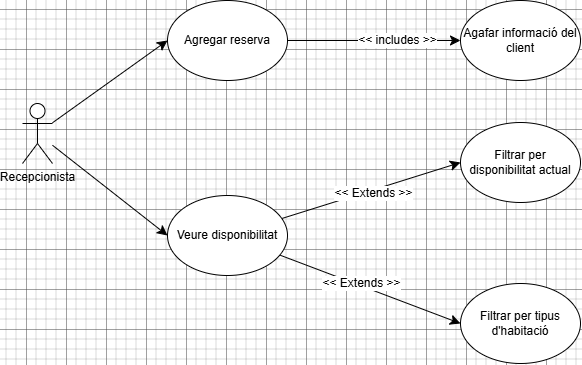

The diagram above was exported from draw.io. Its source (the exported page's mxGraphModel, read from the mxfile embedded in the PNG):
<mxGraphModel dx="2219" dy="957" grid="0" gridSize="10" guides="1" tooltips="1" connect="1" arrows="1" fold="1" page="0" pageScale="1" pageWidth="827" pageHeight="1169" math="0" shadow="0">
  <root>
    <mxCell id="0" />
    <mxCell id="1" parent="0" />
    <mxCell id="T07sxwnjmZS_1YRxQ96r-3" style="edgeStyle=none;curved=1;rounded=0;orthogonalLoop=1;jettySize=auto;html=1;entryX=0;entryY=0.5;entryDx=0;entryDy=0;fontSize=12;startSize=8;endSize=8;" edge="1" parent="1" source="T07sxwnjmZS_1YRxQ96r-1" target="T07sxwnjmZS_1YRxQ96r-2">
      <mxGeometry relative="1" as="geometry" />
    </mxCell>
    <mxCell id="T07sxwnjmZS_1YRxQ96r-5" style="edgeStyle=none;curved=1;rounded=0;orthogonalLoop=1;jettySize=auto;html=1;entryX=0;entryY=0.5;entryDx=0;entryDy=0;fontSize=12;startSize=8;endSize=8;" edge="1" parent="1" source="T07sxwnjmZS_1YRxQ96r-1" target="T07sxwnjmZS_1YRxQ96r-4">
      <mxGeometry relative="1" as="geometry" />
    </mxCell>
    <mxCell id="T07sxwnjmZS_1YRxQ96r-1" value="Recepcionista" style="shape=umlActor;verticalLabelPosition=bottom;verticalAlign=top;html=1;outlineConnect=0;" vertex="1" parent="1">
      <mxGeometry x="-3" y="135" width="30" height="60" as="geometry" />
    </mxCell>
    <mxCell id="T07sxwnjmZS_1YRxQ96r-11" style="edgeStyle=none;curved=1;rounded=0;orthogonalLoop=1;jettySize=auto;html=1;entryX=0;entryY=0.5;entryDx=0;entryDy=0;fontSize=12;startSize=8;endSize=8;" edge="1" parent="1" source="T07sxwnjmZS_1YRxQ96r-2" target="T07sxwnjmZS_1YRxQ96r-6">
      <mxGeometry relative="1" as="geometry" />
    </mxCell>
    <mxCell id="T07sxwnjmZS_1YRxQ96r-12" value="&amp;lt;&amp;lt; includes &amp;gt;&amp;gt;" style="edgeLabel;html=1;align=center;verticalAlign=middle;resizable=0;points=[];fontSize=12;" vertex="1" connectable="0" parent="T07sxwnjmZS_1YRxQ96r-11">
      <mxGeometry x="0.278" y="1" relative="1" as="geometry">
        <mxPoint x="-1" as="offset" />
      </mxGeometry>
    </mxCell>
    <mxCell id="T07sxwnjmZS_1YRxQ96r-2" value="Agregar reserva" style="ellipse;whiteSpace=wrap;html=1;" vertex="1" parent="1">
      <mxGeometry x="142" y="32" width="120" height="80" as="geometry" />
    </mxCell>
    <mxCell id="T07sxwnjmZS_1YRxQ96r-9" style="edgeStyle=none;curved=1;rounded=0;orthogonalLoop=1;jettySize=auto;html=1;entryX=0;entryY=0.5;entryDx=0;entryDy=0;fontSize=12;startSize=8;endSize=8;" edge="1" parent="1" source="T07sxwnjmZS_1YRxQ96r-4" target="T07sxwnjmZS_1YRxQ96r-7">
      <mxGeometry relative="1" as="geometry" />
    </mxCell>
    <mxCell id="T07sxwnjmZS_1YRxQ96r-13" value="&amp;lt;&amp;lt; Extends &amp;gt;&amp;gt;" style="edgeLabel;html=1;align=center;verticalAlign=middle;resizable=0;points=[];fontSize=12;" vertex="1" connectable="0" parent="T07sxwnjmZS_1YRxQ96r-9">
      <mxGeometry x="0.0037" y="-3" relative="1" as="geometry">
        <mxPoint as="offset" />
      </mxGeometry>
    </mxCell>
    <mxCell id="T07sxwnjmZS_1YRxQ96r-10" style="edgeStyle=none;curved=1;rounded=0;orthogonalLoop=1;jettySize=auto;html=1;entryX=0;entryY=0.5;entryDx=0;entryDy=0;fontSize=12;startSize=8;endSize=8;" edge="1" parent="1" source="T07sxwnjmZS_1YRxQ96r-4" target="T07sxwnjmZS_1YRxQ96r-8">
      <mxGeometry relative="1" as="geometry" />
    </mxCell>
    <mxCell id="T07sxwnjmZS_1YRxQ96r-14" value="&amp;lt;&amp;lt; Extends &amp;gt;&amp;gt;" style="edgeLabel;html=1;align=center;verticalAlign=middle;resizable=0;points=[];fontSize=12;" vertex="1" connectable="0" parent="T07sxwnjmZS_1YRxQ96r-10">
      <mxGeometry x="-0.1085" y="3" relative="1" as="geometry">
        <mxPoint as="offset" />
      </mxGeometry>
    </mxCell>
    <mxCell id="T07sxwnjmZS_1YRxQ96r-4" value="Veure disponibilitat" style="ellipse;whiteSpace=wrap;html=1;" vertex="1" parent="1">
      <mxGeometry x="142" y="227" width="120" height="80" as="geometry" />
    </mxCell>
    <mxCell id="T07sxwnjmZS_1YRxQ96r-6" value="Agafar informació del client" style="ellipse;whiteSpace=wrap;html=1;" vertex="1" parent="1">
      <mxGeometry x="435" y="32" width="120" height="80" as="geometry" />
    </mxCell>
    <mxCell id="T07sxwnjmZS_1YRxQ96r-7" value="Filtrar per disponibilitat actual" style="ellipse;whiteSpace=wrap;html=1;" vertex="1" parent="1">
      <mxGeometry x="435" y="154" width="120" height="80" as="geometry" />
    </mxCell>
    <mxCell id="T07sxwnjmZS_1YRxQ96r-8" value="Filtrar per tipus d'habitació" style="ellipse;whiteSpace=wrap;html=1;" vertex="1" parent="1">
      <mxGeometry x="435" y="315" width="120" height="80" as="geometry" />
    </mxCell>
  </root>
</mxGraphModel>